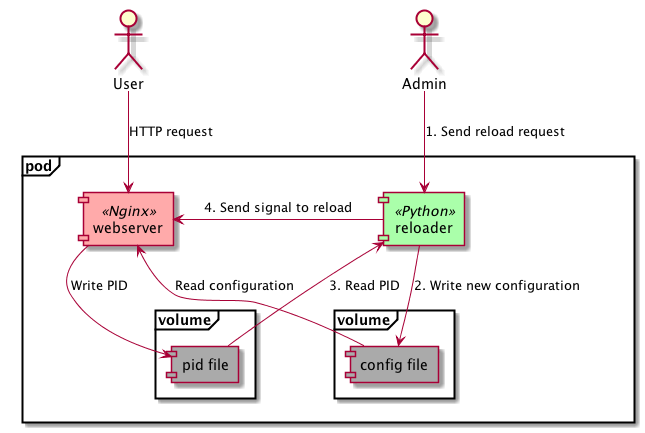

The diagram above was rendered by PlantUML. Its source (embedded in the PNG):
@startuml

frame "pod" {
    [webserver] as ws << Nginx >> #faa
    [reloader] as re << Python >> #afa

    frame "volume" as v1 {
        [pid file] as pf #aaa
    }

    frame "volume" as v2 {
        [config file] as cf #aaa
    }
}

actor User as usr
actor Admin as admin

usr --> ws : HTTP request
ws <-- cf : Read configuration
ws --> pf : Write PID

admin --> re : 1. Send reload request
re --> cf : 2. Write new configuration
re <-- pf : 3. Read PID
re -> ws : 4. Send signal to reload

@enduml